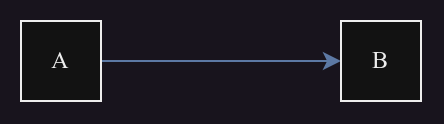

The diagram above was exported from draw.io. Its source (the exported page's mxGraphModel, read from the mxfile embedded in the PNG):
<mxGraphModel dx="333" dy="194" grid="1" gridSize="10" guides="1" tooltips="1" connect="1" arrows="1" fold="1" page="1" pageScale="1" pageWidth="827" pageHeight="1169" math="0" shadow="0">
  <root>
    <mxCell id="0" />
    <mxCell id="1" parent="0" />
    <mxCell id="WnI3qK_31gTjP33_6Msq-52" style="edgeStyle=orthogonalEdgeStyle;rounded=0;orthogonalLoop=1;jettySize=auto;html=1;fontFamily=Times New Roman;fontSize=12;fontColor=default;fillColor=#dae8fc;strokeColor=#6c8ebf;" parent="1" source="WnI3qK_31gTjP33_6Msq-50" target="WnI3qK_31gTjP33_6Msq-51" edge="1">
      <mxGeometry relative="1" as="geometry">
        <Array as="points">
          <mxPoint x="300" y="300" />
          <mxPoint x="300" y="300" />
        </Array>
      </mxGeometry>
    </mxCell>
    <mxCell id="WnI3qK_31gTjP33_6Msq-50" value="A" style="rounded=0;whiteSpace=wrap;html=1;strokeColor=default;fontFamily=Times New Roman;fontSize=12;fontColor=default;fillColor=default;" parent="1" vertex="1">
      <mxGeometry x="200" y="280" width="40" height="40" as="geometry" />
    </mxCell>
    <mxCell id="WnI3qK_31gTjP33_6Msq-51" value="B" style="rounded=0;whiteSpace=wrap;html=1;strokeColor=default;fontFamily=Times New Roman;fontSize=12;fontColor=default;fillColor=default;" parent="1" vertex="1">
      <mxGeometry x="360" y="280" width="40" height="40" as="geometry" />
    </mxCell>
  </root>
</mxGraphModel>